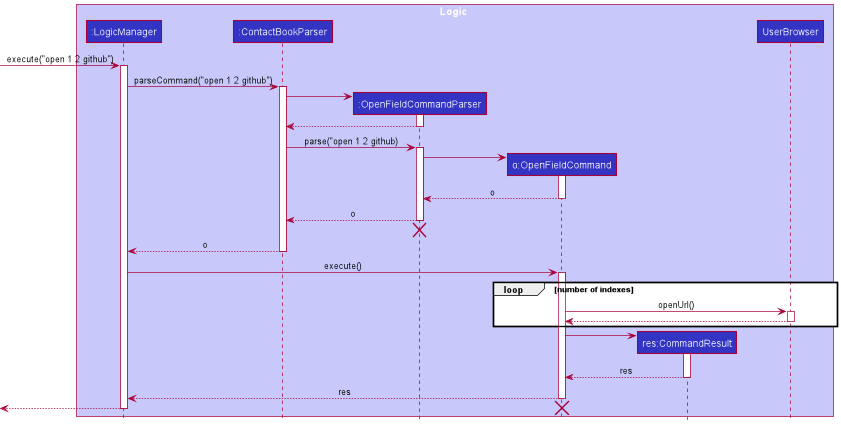

The diagram above was rendered by PlantUML. Its source (embedded in the PNG):
@startuml
!include style.puml

box Logic LOGIC_COLOR_T1
participant ":LogicManager" as LogicManager LOGIC_COLOR
participant ":ContactBookParser" as ContactBookParser LOGIC_COLOR
participant ":OpenFieldCommandParser" as OpenFieldCommandParser LOGIC_COLOR
participant "o:OpenFieldCommand" as OpenFieldCommand LOGIC_COLOR
participant "res:CommandResult" as CommandResult LOGIC_COLOR
participant "UserBrowser" as UserBrowser LOGIC_COLOR
end box

[-> LogicManager : execute("open 1 2 github")
activate LogicManager

LogicManager -> ContactBookParser : parseCommand("open 1 2 github")
activate ContactBookParser

create OpenFieldCommandParser
ContactBookParser -> OpenFieldCommandParser
activate OpenFieldCommandParser

OpenFieldCommandParser --> ContactBookParser
deactivate OpenFieldCommandParser

ContactBookParser -> OpenFieldCommandParser : parse("open 1 2 github)
activate OpenFieldCommandParser


create OpenFieldCommand
OpenFieldCommandParser -> OpenFieldCommand :
activate OpenFieldCommand

OpenFieldCommand --> OpenFieldCommandParser : o
deactivate OpenFieldCommand

OpenFieldCommandParser --> ContactBookParser : o
deactivate OpenFieldCommandParser
'Hidden arrow to position the destroy marker below the end of the activation bar.
OpenFieldCommandParser -[hidden]-> ContactBookParser
destroy OpenFieldCommandParser

ContactBookParser --> LogicManager : o
deactivate ContactBookParser

LogicManager -> OpenFieldCommand : execute()
activate OpenFieldCommand

loop number of indexes
OpenFieldCommand -> UserBrowser : openUrl()
activate UserBrowser

UserBrowser --> OpenFieldCommand
deactivate UserBrowser
end

create CommandResult
OpenFieldCommand -> CommandResult
activate CommandResult

CommandResult --> OpenFieldCommand : res
deactivate CommandResult

OpenFieldCommand --> LogicManager : res
deactivate OpenFieldCommand

[<--LogicManager
deactivate LogicManager

destroy OpenFieldCommand
@enduml